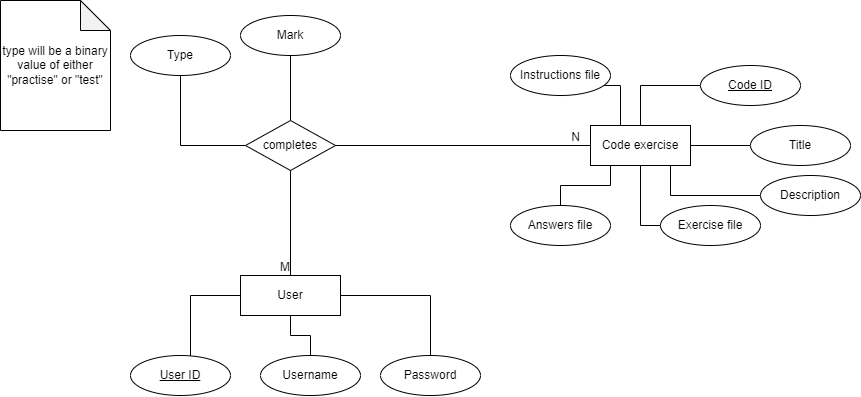

The diagram above was exported from draw.io. Its source (the exported page's mxGraphModel, read from the mxfile embedded in the PNG):
<mxGraphModel dx="1195" dy="637" grid="1" gridSize="10" guides="1" tooltips="1" connect="1" arrows="1" fold="1" page="1" pageScale="1" pageWidth="1100" pageHeight="850" math="0" shadow="0">
  <root>
    <mxCell id="0" />
    <mxCell id="1" parent="0" />
    <mxCell id="dMR4wc-lwgMmKjPJo8L4-10" value="Code exercise" style="whiteSpace=wrap;html=1;align=center;" vertex="1" parent="1">
      <mxGeometry x="810" y="250" width="100" height="40" as="geometry" />
    </mxCell>
    <mxCell id="dMR4wc-lwgMmKjPJo8L4-12" value="User" style="whiteSpace=wrap;html=1;align=center;" vertex="1" parent="1">
      <mxGeometry x="460" y="400" width="100" height="40" as="geometry" />
    </mxCell>
    <mxCell id="dMR4wc-lwgMmKjPJo8L4-36" style="edgeStyle=orthogonalEdgeStyle;rounded=0;orthogonalLoop=1;jettySize=auto;html=1;endArrow=none;endFill=0;" edge="1" parent="1" source="dMR4wc-lwgMmKjPJo8L4-28" target="dMR4wc-lwgMmKjPJo8L4-35">
      <mxGeometry relative="1" as="geometry" />
    </mxCell>
    <mxCell id="dMR4wc-lwgMmKjPJo8L4-39" style="edgeStyle=orthogonalEdgeStyle;rounded=0;orthogonalLoop=1;jettySize=auto;html=1;endArrow=none;endFill=0;" edge="1" parent="1" source="dMR4wc-lwgMmKjPJo8L4-28" target="dMR4wc-lwgMmKjPJo8L4-38">
      <mxGeometry relative="1" as="geometry" />
    </mxCell>
    <mxCell id="dMR4wc-lwgMmKjPJo8L4-28" value="completes" style="shape=rhombus;perimeter=rhombusPerimeter;whiteSpace=wrap;html=1;align=center;" vertex="1" parent="1">
      <mxGeometry x="465" y="245" width="90" height="50" as="geometry" />
    </mxCell>
    <mxCell id="dMR4wc-lwgMmKjPJo8L4-29" value="" style="endArrow=none;html=1;rounded=0;exitX=0.5;exitY=0;exitDx=0;exitDy=0;" edge="1" parent="1" source="dMR4wc-lwgMmKjPJo8L4-12" target="dMR4wc-lwgMmKjPJo8L4-28">
      <mxGeometry relative="1" as="geometry">
        <mxPoint x="550" y="320" as="sourcePoint" />
        <mxPoint x="710" y="320" as="targetPoint" />
      </mxGeometry>
    </mxCell>
    <mxCell id="dMR4wc-lwgMmKjPJo8L4-30" value="M" style="resizable=0;html=1;align=right;verticalAlign=bottom;" connectable="0" vertex="1" parent="dMR4wc-lwgMmKjPJo8L4-29">
      <mxGeometry x="1" relative="1" as="geometry">
        <mxPoint y="105" as="offset" />
      </mxGeometry>
    </mxCell>
    <mxCell id="dMR4wc-lwgMmKjPJo8L4-31" value="" style="endArrow=none;html=1;rounded=0;" edge="1" parent="1" source="dMR4wc-lwgMmKjPJo8L4-28" target="dMR4wc-lwgMmKjPJo8L4-10">
      <mxGeometry relative="1" as="geometry">
        <mxPoint x="640" y="420" as="sourcePoint" />
        <mxPoint x="800" y="420" as="targetPoint" />
      </mxGeometry>
    </mxCell>
    <mxCell id="dMR4wc-lwgMmKjPJo8L4-32" value="N" style="resizable=0;html=1;align=right;verticalAlign=bottom;" connectable="0" vertex="1" parent="dMR4wc-lwgMmKjPJo8L4-31">
      <mxGeometry x="1" relative="1" as="geometry">
        <mxPoint x="-10" as="offset" />
      </mxGeometry>
    </mxCell>
    <mxCell id="dMR4wc-lwgMmKjPJo8L4-35" value="Type" style="ellipse;whiteSpace=wrap;html=1;align=center;" vertex="1" parent="1">
      <mxGeometry x="350" y="160" width="100" height="40" as="geometry" />
    </mxCell>
    <mxCell id="dMR4wc-lwgMmKjPJo8L4-38" value="Mark" style="ellipse;whiteSpace=wrap;html=1;align=center;" vertex="1" parent="1">
      <mxGeometry x="460" y="140" width="100" height="40" as="geometry" />
    </mxCell>
    <mxCell id="dMR4wc-lwgMmKjPJo8L4-59" style="edgeStyle=orthogonalEdgeStyle;rounded=0;orthogonalLoop=1;jettySize=auto;html=1;endArrow=none;endFill=0;" edge="1" parent="1" source="dMR4wc-lwgMmKjPJo8L4-41" target="dMR4wc-lwgMmKjPJo8L4-12">
      <mxGeometry relative="1" as="geometry">
        <Array as="points">
          <mxPoint x="410" y="420" />
        </Array>
      </mxGeometry>
    </mxCell>
    <mxCell id="dMR4wc-lwgMmKjPJo8L4-41" value="User ID" style="ellipse;whiteSpace=wrap;html=1;align=center;fontStyle=4;" vertex="1" parent="1">
      <mxGeometry x="350" y="480" width="100" height="40" as="geometry" />
    </mxCell>
    <mxCell id="dMR4wc-lwgMmKjPJo8L4-60" style="edgeStyle=orthogonalEdgeStyle;rounded=0;orthogonalLoop=1;jettySize=auto;html=1;endArrow=none;endFill=0;" edge="1" parent="1" source="dMR4wc-lwgMmKjPJo8L4-42" target="dMR4wc-lwgMmKjPJo8L4-12">
      <mxGeometry relative="1" as="geometry" />
    </mxCell>
    <mxCell id="dMR4wc-lwgMmKjPJo8L4-42" value="Username" style="ellipse;whiteSpace=wrap;html=1;align=center;" vertex="1" parent="1">
      <mxGeometry x="480" y="480" width="100" height="40" as="geometry" />
    </mxCell>
    <mxCell id="dMR4wc-lwgMmKjPJo8L4-61" style="edgeStyle=orthogonalEdgeStyle;rounded=0;orthogonalLoop=1;jettySize=auto;html=1;endArrow=none;endFill=0;" edge="1" parent="1" source="dMR4wc-lwgMmKjPJo8L4-43" target="dMR4wc-lwgMmKjPJo8L4-12">
      <mxGeometry relative="1" as="geometry">
        <Array as="points">
          <mxPoint x="650" y="420" />
        </Array>
      </mxGeometry>
    </mxCell>
    <mxCell id="dMR4wc-lwgMmKjPJo8L4-43" value="Password" style="ellipse;whiteSpace=wrap;html=1;align=center;" vertex="1" parent="1">
      <mxGeometry x="600" y="480" width="100" height="40" as="geometry" />
    </mxCell>
    <mxCell id="dMR4wc-lwgMmKjPJo8L4-52" style="edgeStyle=orthogonalEdgeStyle;rounded=0;orthogonalLoop=1;jettySize=auto;html=1;endArrow=none;endFill=0;" edge="1" parent="1" source="dMR4wc-lwgMmKjPJo8L4-44" target="dMR4wc-lwgMmKjPJo8L4-10">
      <mxGeometry relative="1" as="geometry" />
    </mxCell>
    <mxCell id="dMR4wc-lwgMmKjPJo8L4-44" value="&lt;u&gt;Code ID&lt;/u&gt;" style="ellipse;whiteSpace=wrap;html=1;align=center;" vertex="1" parent="1">
      <mxGeometry x="920" y="190" width="100" height="40" as="geometry" />
    </mxCell>
    <mxCell id="dMR4wc-lwgMmKjPJo8L4-53" style="edgeStyle=orthogonalEdgeStyle;rounded=0;orthogonalLoop=1;jettySize=auto;html=1;endArrow=none;endFill=0;" edge="1" parent="1" source="dMR4wc-lwgMmKjPJo8L4-45" target="dMR4wc-lwgMmKjPJo8L4-10">
      <mxGeometry relative="1" as="geometry" />
    </mxCell>
    <mxCell id="dMR4wc-lwgMmKjPJo8L4-45" value="Title" style="ellipse;whiteSpace=wrap;html=1;align=center;" vertex="1" parent="1">
      <mxGeometry x="970" y="250" width="100" height="40" as="geometry" />
    </mxCell>
    <mxCell id="dMR4wc-lwgMmKjPJo8L4-54" style="edgeStyle=orthogonalEdgeStyle;rounded=0;orthogonalLoop=1;jettySize=auto;html=1;endArrow=none;endFill=0;" edge="1" parent="1" source="dMR4wc-lwgMmKjPJo8L4-46" target="dMR4wc-lwgMmKjPJo8L4-10">
      <mxGeometry relative="1" as="geometry">
        <Array as="points">
          <mxPoint x="890" y="320" />
        </Array>
      </mxGeometry>
    </mxCell>
    <mxCell id="dMR4wc-lwgMmKjPJo8L4-46" value="Description" style="ellipse;whiteSpace=wrap;html=1;align=center;" vertex="1" parent="1">
      <mxGeometry x="980" y="300" width="100" height="40" as="geometry" />
    </mxCell>
    <mxCell id="dMR4wc-lwgMmKjPJo8L4-55" style="edgeStyle=orthogonalEdgeStyle;rounded=0;orthogonalLoop=1;jettySize=auto;html=1;endArrow=none;endFill=0;" edge="1" parent="1" source="dMR4wc-lwgMmKjPJo8L4-47" target="dMR4wc-lwgMmKjPJo8L4-10">
      <mxGeometry relative="1" as="geometry">
        <Array as="points">
          <mxPoint x="860" y="350" />
        </Array>
      </mxGeometry>
    </mxCell>
    <mxCell id="dMR4wc-lwgMmKjPJo8L4-47" value="Exercise file" style="ellipse;whiteSpace=wrap;html=1;align=center;" vertex="1" parent="1">
      <mxGeometry x="880" y="330" width="100" height="40" as="geometry" />
    </mxCell>
    <mxCell id="dMR4wc-lwgMmKjPJo8L4-57" style="edgeStyle=orthogonalEdgeStyle;rounded=0;orthogonalLoop=1;jettySize=auto;html=1;endArrow=none;endFill=0;" edge="1" parent="1" source="dMR4wc-lwgMmKjPJo8L4-48" target="dMR4wc-lwgMmKjPJo8L4-10">
      <mxGeometry x="-0.2215" y="15" relative="1" as="geometry">
        <Array as="points">
          <mxPoint x="780" y="310" />
          <mxPoint x="830" y="310" />
        </Array>
        <mxPoint as="offset" />
      </mxGeometry>
    </mxCell>
    <mxCell id="dMR4wc-lwgMmKjPJo8L4-48" value="Answers file" style="ellipse;whiteSpace=wrap;html=1;align=center;" vertex="1" parent="1">
      <mxGeometry x="730" y="330" width="100" height="40" as="geometry" />
    </mxCell>
    <mxCell id="dMR4wc-lwgMmKjPJo8L4-51" style="edgeStyle=orthogonalEdgeStyle;rounded=0;orthogonalLoop=1;jettySize=auto;html=1;endArrow=none;endFill=0;" edge="1" parent="1" source="dMR4wc-lwgMmKjPJo8L4-49" target="dMR4wc-lwgMmKjPJo8L4-10">
      <mxGeometry relative="1" as="geometry">
        <Array as="points">
          <mxPoint x="800" y="210" />
          <mxPoint x="840" y="210" />
        </Array>
      </mxGeometry>
    </mxCell>
    <mxCell id="dMR4wc-lwgMmKjPJo8L4-49" value="Instructions file" style="ellipse;whiteSpace=wrap;html=1;align=center;" vertex="1" parent="1">
      <mxGeometry x="730" y="180" width="100" height="40" as="geometry" />
    </mxCell>
    <mxCell id="dMR4wc-lwgMmKjPJo8L4-63" value="type will be a binary value of either &quot;practise&quot; or &quot;test&quot;" style="shape=note;whiteSpace=wrap;html=1;backgroundOutline=1;darkOpacity=0.05;" vertex="1" parent="1">
      <mxGeometry x="220" y="125" width="110" height="130" as="geometry" />
    </mxCell>
  </root>
</mxGraphModel>